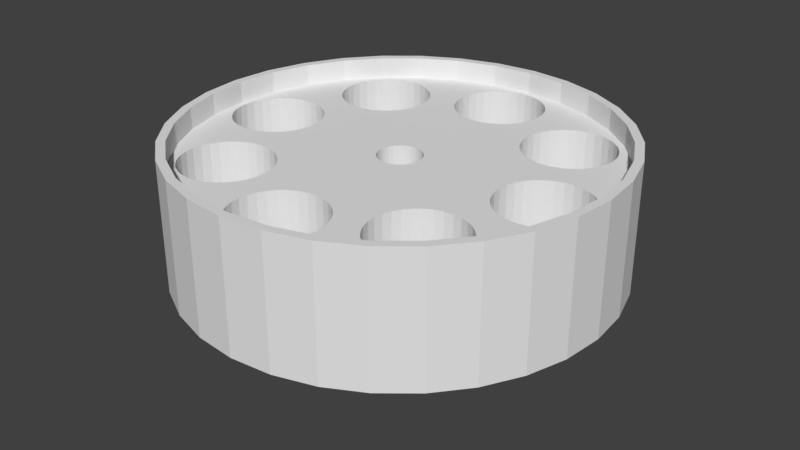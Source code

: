 # Source: flywheel.blend  (saved by Blender 2.79.0; exported with 4.5.12 LTS)
import bpy
from mathutils import Matrix  # noqa: F401  (used for matrix-valued properties, if any)

bpy.ops.wm.read_factory_settings(use_empty=True)
scene = bpy.context.scene
scene.name = 'Scene'

# ---- collections
col_collection_1 = bpy.data.collections.new('Collection 1'); scene.collection.children.link(col_collection_1)

# ---- world
world_world = bpy.data.worlds.new('World'); scene.world = world_world
world_world.color = (0.05088, 0.05088, 0.05088)
world_world.use_sun_shadow = False
world_world.sun_shadow_jitter_overblur = 0.0
world_world.cycles.sampling_method = 'MANUAL'

# ---- meshes
me_cylinder_004 = bpy.data.meshes.new('Cylinder.004')
me_cylinder_004.from_pydata([(0.0, 24.0, 4.667), (4.682, 23.54, 4.667), (9.184, 22.17, 4.667), (13.33, 19.96, 4.667), (16.97, 16.97, 4.667), (19.96, 13.33, 4.667), (22.17, 9.184, 4.667), (23.54, 4.682, 4.667), (24.0, 1.812e-06, 4.667), (23.54, -4.682, 4.667), (22.17, -9.184, 4.667), (19.96, -13.33, 4.667), (16.97, -16.97, 4.667), (13.33, -19.96, 4.667), (9.184, -22.17, 4.667), (4.682, -23.54, 4.667), (-7.82e-06, -24.0, 4.667), (-4.682, -23.54, 4.667), (-9.184, -22.17, 4.667), (-13.33, -19.96, 4.667), (-16.97, -16.97, 4.667), (-19.96, -13.33, 4.667), (-22.17, -9.184, 4.667), (-23.54, -4.682, 4.667), (-24.0, 2.317e-05, 4.667), (-23.54, 4.682, 4.667), (-22.17, 9.184, 4.667), (-19.96, 13.33, 4.667), (-16.97, 16.97, 4.667), (-13.33, 19.96, 4.667), (-9.184, 22.17, 4.667), (-4.682, 23.54, 4.667), (-16.44, 9.016, -4.667), (-17.09, 9.811, -4.667), (-17.58, 10.72, -4.667), (-17.88, 11.7, -4.667), (-17.98, 12.73, -4.667), (-17.88, 13.75, -4.667), (-17.58, 14.74, -4.667), (-17.09, 15.64, -4.667), (-16.44, 16.44, -4.667), (-15.64, 17.09, -4.667), (-14.74, 17.58, -4.667), (-13.75, 17.88, -4.667), (-12.73, 17.98, -4.667), (-11.7, 17.88, -4.667), (-10.72, 17.58, -4.667), (-9.811, 17.09, -4.667), (-9.016, 16.44, -4.667), (-8.363, 15.64, -4.667), (-7.878, 14.74, -4.667), (-7.579, 13.75, -4.667), (-7.478, 12.73, -4.667), (-7.579, 11.7, -4.667), (-7.878, 10.72, -4.667), (-8.363, 9.811, -4.667), (-9.016, 9.016, -4.667), (-9.811, 8.363, -4.667), (-10.72, 7.878, -4.667), (-11.7, 7.579, -4.667), (-12.73, 7.478, -4.667), (-13.75, 7.579, -4.667), (-14.74, 7.878, -4.667), (-15.64, 8.363, -4.667), (9.016, -16.44, -4.667), (9.811, -17.09, -4.667), (10.72, -17.58, -4.667), (11.7, -17.88, -4.667), (12.73, -17.98, -4.667), (13.75, -17.88, -4.667), (14.74, -17.58, -4.667), (15.64, -17.09, -4.667), (16.44, -16.44, -4.667), (17.09, -15.64, -4.667), (17.58, -14.74, -4.667), (17.88, -13.75, -4.667), (17.98, -12.73, -4.667), (17.88, -11.7, -4.667), (17.58, -10.72, -4.667), (17.09, -9.811, -4.667), (16.44, -9.016, -4.667), (15.64, -8.363, -4.667), (14.74, -7.878, -4.667), (13.75, -7.579, -4.667), (12.73, -7.478, -4.667), (11.7, -7.579, -4.667), (10.72, -7.878, -4.667), (9.811, -8.363, -4.667), (9.016, -9.016, -4.667), (8.363, -9.811, -4.667), (7.878, -10.72, -4.667), (7.579, -11.7, -4.667), (7.478, -12.73, -4.667), (7.579, -13.75, -4.667), (7.878, -14.74, -4.667), (8.363, -15.64, -4.667), (-5.25, 18.0, -4.667), (-5.149, 19.02, -4.667), (-4.85, 20.01, -4.667), (-4.365, 20.92, -4.667), (-3.712, 21.71, -4.667), (-2.917, 22.37, -4.667), (-2.009, 22.85, -4.667), (-1.024, 23.15, -4.667), (-9.537e-07, 23.25, -4.667), (1.024, 23.15, -4.667), (2.009, 22.85, -4.667), (2.917, 22.37, -4.667), (3.712, 21.71, -4.667), (4.365, 20.92, -4.667), (4.85, 20.01, -4.667), (5.149, 19.02, -4.667), (5.25, 18.0, -4.667), (5.149, 16.98, -4.667), (4.85, 15.99, -4.667), (4.365, 15.08, -4.667), (3.712, 14.29, -4.667), (2.917, 13.63, -4.667), (2.009, 13.15, -4.667), (1.024, 12.85, -4.667), (-4.768e-06, 12.75, -4.667), (-1.024, 12.85, -4.667), (-2.009, 13.15, -4.667), (-2.917, 13.63, -4.667), (-3.712, 14.29, -4.667), (-4.365, 15.08, -4.667), (-4.85, 15.99, -4.667), (-5.149, 16.98, -4.667), (-5.25, -18.0, -4.667), (-5.149, -19.02, -4.667), (-4.85, -20.01, -4.667), (-4.365, -20.92, -4.667), (-3.712, -21.71, -4.667), (-2.917, -22.37, -4.667), (-2.009, -22.85, -4.667), (-1.024, -23.15, -4.667), (4.768e-06, -23.25, -4.667), (1.024, -23.15, -4.667), (2.009, -22.85, -4.667), (2.917, -22.37, -4.667), (3.712, -21.71, -4.667), (4.365, -20.92, -4.667), (4.85, -20.01, -4.667), (5.149, -19.02, -4.667), (5.25, -18.0, -4.667), (5.149, -16.98, -4.667), (4.85, -15.99, -4.667), (4.365, -15.08, -4.667), (3.712, -14.29, -4.667), (2.917, -13.63, -4.667), (2.009, -13.15, -4.667), (1.024, -12.85, -4.667), (-2.861e-06, -12.75, -4.667), (-1.024, -12.85, -4.667), (-2.009, -13.15, -4.667), (-2.917, -13.63, -4.667), (-3.712, -14.29, -4.667), (-4.365, -15.08, -4.667), (-4.85, -15.99, -4.667), (-5.149, -16.98, -4.667), (9.016, 16.44, -4.667), (9.811, 17.09, -4.667), (10.72, 17.58, -4.667), (11.7, 17.88, -4.667), (12.73, 17.98, -4.667), (13.75, 17.88, -4.667), (14.74, 17.58, -4.667), (15.64, 17.09, -4.667), (16.44, 16.44, -4.667), (17.09, 15.64, -4.667), (17.58, 14.74, -4.667), (17.88, 13.75, -4.667), (17.98, 12.73, -4.667), (17.88, 11.7, -4.667), (17.58, 10.72, -4.667), (17.09, 9.811, -4.667), (16.44, 9.016, -4.667), (15.64, 8.363, -4.667), (14.74, 7.878, -4.667), (13.75, 7.579, -4.667), (12.73, 7.478, -4.667), (11.7, 7.579, -4.667), (10.72, 7.878, -4.667), (9.811, 8.363, -4.667), (9.016, 9.016, -4.667), (8.363, 9.811, -4.667), (7.878, 10.72, -4.667), (7.579, 11.7, -4.667), (7.478, 12.73, -4.667), (7.579, 13.75, -4.667), (7.878, 14.74, -4.667), (8.363, 15.64, -4.667), (-16.44, -9.016, -4.667), (-17.09, -9.811, -4.667), (-17.58, -10.72, -4.667), (-17.88, -11.7, -4.667), (-17.98, -12.73, -4.667), (-17.88, -13.75, -4.667), (-17.58, -14.74, -4.667), (-17.09, -15.64, -4.667), (-16.44, -16.44, -4.667), (-15.64, -17.09, -4.667), (-14.74, -17.58, -4.667), (-13.75, -17.88, -4.667), (-12.73, -17.98, -4.667), (-11.7, -17.88, -4.667), (-10.72, -17.58, -4.667), (-9.811, -17.09, -4.667), (-9.016, -16.44, -4.667), (-8.363, -15.64, -4.667), (-7.878, -14.74, -4.667), (-7.579, -13.75, -4.667), (-7.478, -12.73, -4.667), (-7.579, -11.7, -4.667), (-7.878, -10.72, -4.667), (-8.363, -9.811, -4.667), (-9.016, -9.016, -4.667), (-9.811, -8.363, -4.667), (-10.72, -7.878, -4.667), (-11.7, -7.579, -4.667), (-12.73, -7.478, -4.667), (-13.75, -7.579, -4.667), (-14.74, -7.878, -4.667), (-15.64, -8.363, -4.667), (18.0, 5.25, -4.667), (19.02, 5.149, -4.667), (20.01, 4.85, -4.667), (20.92, 4.365, -4.667), (21.71, 3.712, -4.667), (22.37, 2.917, -4.667), (22.85, 2.009, -4.667), (23.15, 1.024, -4.667), (23.25, -9.537e-07, -4.667), (23.15, -1.024, -4.667), (22.85, -2.009, -4.667), (22.37, -2.917, -4.667), (21.71, -3.712, -4.667), (20.92, -4.365, -4.667), (20.01, -4.85, -4.667), (19.02, -5.149, -4.667), (18.0, -5.25, -4.667), (16.98, -5.149, -4.667), (15.99, -4.85, -4.667), (15.08, -4.365, -4.667), (14.29, -3.712, -4.667), (13.63, -2.917, -4.667), (13.15, -2.009, -4.667), (12.85, -1.024, -4.667), (12.75, 3.815e-06, -4.667), (12.85, 1.024, -4.667), (13.15, 2.009, -4.667), (13.63, 2.917, -4.667), (14.29, 3.712, -4.667), (15.08, 4.365, -4.667), (15.99, 4.85, -4.667), (16.98, 5.149, -4.667), (-18.0, 5.25, -4.667), (-19.02, 5.149, -4.667), (-20.01, 4.85, -4.667), (-20.92, 4.365, -4.667), (-21.71, 3.712, -4.667), (-22.37, 2.917, -4.667), (-22.85, 2.009, -4.667), (-23.15, 1.024, -4.667), (-23.25, 2.861e-06, -4.667), (-23.15, -1.024, -4.667), (-22.85, -2.009, -4.667), (-22.37, -2.917, -4.667), (-21.71, -3.712, -4.667), (-20.92, -4.365, -4.667), (-20.01, -4.85, -4.667), (-19.02, -5.149, -4.667), (-18.0, -5.25, -4.667), (-16.98, -5.149, -4.667), (-15.99, -4.85, -4.667), (-15.08, -4.365, -4.667), (-14.29, -3.712, -4.667), (-13.63, -2.917, -4.667), (-13.15, -2.009, -4.667), (-12.85, -1.024, -4.667), (-12.75, 4.768e-06, -4.667), (-12.85, 1.024, -4.667), (-13.15, 2.009, -4.667), (-13.63, 2.917, -4.667), (-14.29, 3.712, -4.667), (-15.08, 4.365, -4.667), (-15.99, 4.85, -4.667), (-16.98, 5.149, -4.667), (4.25, -3.0, -6.996), (4.25, 3.0, -6.996), (7.25, -3.0, -6.996), (7.25, 3.0, -6.996), (-4.25, -3.0, -6.996), (-4.25, 3.0, -6.996), (-7.25, -3.0, -6.996), (-7.25, 3.0, -6.996), (0.0, 9.0, -13.07), (1.756, 8.827, -13.07), (3.444, 8.315, -13.07), (5.0, 7.483, -13.07), (6.364, 6.364, -13.07), (7.483, 5.0, -13.07), (8.315, 3.444, -13.07), (8.827, 1.756, -13.07), (9.0, 6.795e-07, -13.07), (8.827, -1.756, -13.07), (8.315, -3.444, -13.07), (7.483, -5.0, -13.07), (6.364, -6.364, -13.07), (5.0, -7.483, -13.07), (3.444, -8.315, -13.07), (1.756, -8.827, -13.07), (-2.933e-06, -9.0, -13.07), (-1.756, -8.827, -13.07), (-3.444, -8.315, -13.07), (-5.0, -7.483, -13.07), (-6.364, -6.364, -13.07), (-7.483, -5.0, -13.07), (-8.315, -3.444, -13.07), (-8.827, -1.756, -13.07), (-9.0, 8.69e-06, -13.07), (-8.827, 1.756, -13.07), (-8.315, 3.444, -13.07), (-7.483, 5.0, -13.07), (-6.364, 6.364, -13.07), (-5.0, 7.483, -13.07), (-3.444, 8.315, -13.07), (-1.756, 8.827, -13.07), (-4.25, 3.0, -13.07), (-7.25, 3.0, -13.07), (-7.25, -3.0, -13.07), (-4.25, 4.104e-06, -13.07), (-4.25, -3.0, -13.07), (-7.25, 7.001e-06, -13.07), (7.25, 5.474e-07, -13.07), (7.25, 3.0, -13.07), (4.25, 3.0, -13.07), (4.25, 3.209e-07, -13.07), (4.25, -3.0, -13.07), (7.25, -3.0, -13.07), (7.25, -0.8334, -11.57), (4.25, -0.8334, -11.57), (-4.25, -0.8334, -11.57), (-7.25, -0.8334, -11.57), (8.918, -0.8334, -11.57), (-8.918, -0.8334, -11.57), (7.25, 1.5, -10.41), (4.25, 1.5, -10.41), (-4.25, 1.5, -10.41), (-7.25, 1.5, -10.41), (8.852, 1.5, -10.41), (-8.852, 1.5, -10.41), (7.25, 1.471, -10.13), (4.25, 1.471, -10.13), (-4.25, 1.471, -10.13), (-7.25, 1.471, -10.13), (8.855, 1.471, -10.13), (-8.855, 1.471, -10.13), (7.25, 1.386, -9.871), (4.25, 1.386, -9.871), (-4.25, 1.386, -9.871), (-7.25, 1.386, -9.871), (8.864, 1.386, -9.871), (-8.864, 1.386, -9.871), (7.25, -0.574, -9.113), (4.25, -0.574, -9.113), (-4.25, -0.574, -9.113), (-7.25, -0.574, -9.113), (8.943, -0.574, -9.113), (-8.943, -0.574, -9.113), (7.25, -0.8334, -9.243), (4.25, -0.8334, -9.243), (-4.25, -0.8334, -9.243), (-7.25, -0.8334, -9.243), (8.918, -0.8334, -9.243), (-8.918, -0.8334, -9.243), (7.25, -0.2926, -9.034), (4.25, -0.2926, -9.034), (-4.25, -0.2926, -9.034), (-7.25, -0.2926, -9.034), (8.971, -0.2926, -9.034), (-8.971, -0.2926, -9.034), (7.25, -1.061, -9.417), (4.25, -1.061, -9.417), (-4.25, -1.061, -9.417), (-7.25, -1.061, -9.417), (8.896, -1.061, -9.417), (-8.896, -1.061, -9.417), (7.25, -1.471, -10.13), (4.25, -1.471, -10.13), (-4.25, -1.471, -10.13), (-7.25, -1.471, -10.13), (8.855, -1.471, -10.13), (-8.855, -1.471, -10.13), (7.25, -1.5, -10.41), (4.25, -1.5, -10.41), (-4.25, -1.5, -10.41), (-7.25, -1.5, -10.41), (8.852, -1.5, -10.41), (-8.852, -1.5, -10.41), (7.25, -1.386, -9.871), (4.25, -1.386, -9.871), (-4.25, -1.386, -9.871), (-7.25, -1.386, -9.871), (8.864, -1.386, -9.871), (-8.864, -1.386, -9.871), (7.25, 0.2926, -11.78), (4.25, 0.2926, -11.78), (-4.25, 0.2926, -11.78), (-7.25, 0.2926, -11.78), (8.971, 0.2926, -11.78), (-8.971, 0.2926, -11.78), (7.25, 1.247, -11.18), (4.25, 1.247, -11.18), (-4.25, 1.247, -11.18), (-7.25, 1.247, -11.18), (8.877, 1.247, -11.18), (-8.877, 1.247, -11.18), (7.25, 1.132e-07, -11.81), (4.25, 1.132e-07, -11.81), (-4.25, 1.132e-07, -11.81), (-7.25, 1.132e-07, -11.81), (9.0, 1.132e-07, -11.81), (-9.0, 1.132e-07, -11.81), (7.25, 0.574, -11.7), (4.25, 0.574, -11.7), (-4.25, 0.574, -11.7), (-7.25, 0.574, -11.7), (8.943, 0.574, -11.7), (-8.943, 0.574, -11.7), (7.25, -1.471, -10.68), (4.25, -1.471, -10.68), (-4.25, -1.471, -10.68), (-7.25, -1.471, -10.68), (8.855, -1.471, -10.68), (-8.855, -1.471, -10.68), (7.25, 1.061, -9.417), (4.25, 1.061, -9.417), (-4.25, 1.061, -9.417), (-7.25, 1.061, -9.417), (8.896, 1.061, -9.417), (-8.896, 1.061, -9.417), (7.25, 1.247, -9.629), (4.25, 1.247, -9.629), (-4.25, 1.247, -9.629), (-7.25, 1.247, -9.629), (8.877, 1.247, -9.629), (-8.877, 1.247, -9.629), (7.25, 0.8334, -9.243), (4.25, 0.8334, -9.243), (-4.25, 0.8334, -9.243), (-7.25, 0.8334, -9.243), (8.918, 0.8334, -9.243), (-8.918, 0.8334, -9.243), (7.25, -0.2926, -11.78), (4.25, -0.2926, -11.78), (-4.25, -0.2926, -11.78), (-7.25, -0.2926, -11.78), (8.971, -0.2926, -11.78), (-8.971, -0.2926, -11.78), (8.877, -1.247, -11.18), (-4.25, -1.247, -11.18), (-8.877, -1.247, -11.18), (-7.25, -1.247, -11.18), (7.25, -1.247, -11.18), (4.25, -1.247, -11.18), (7.25, -1.061, -11.4), (4.25, -1.061, -11.4), (-4.25, -1.061, -11.4), (-7.25, -1.061, -11.4), (8.896, -1.061, -11.4), (-8.896, -1.061, -11.4), (7.25, -0.574, -11.7), (4.25, -0.574, -11.7), (-4.25, -0.574, -11.7), (-7.25, -0.574, -11.7), (8.943, -0.574, -11.7), (-8.943, -0.574, -11.7), (7.25, 1.448e-06, -9.007), (4.25, 1.448e-06, -9.007), (-4.25, 1.448e-06, -9.007), (-7.25, 1.448e-06, -9.007), (9.0, 1.448e-06, -9.007), (-9.0, 1.448e-06, -9.007), (7.25, -1.247, -9.629), (4.25, -1.247, -9.629), (-4.25, -1.247, -9.629), (-7.25, -1.247, -9.629), (8.877, -1.247, -9.629), (-8.877, -1.247, -9.629), (7.25, 0.2926, -9.034), (4.25, 0.2926, -9.034), (-4.25, 0.2926, -9.034), (-7.25, 0.2926, -9.034), (8.971, 0.2926, -9.034), (-8.971, 0.2926, -9.034), (7.25, 1.061, -11.4), (4.25, 1.061, -11.4), (-4.25, 1.061, -11.4), (-7.25, 1.061, -11.4), (8.896, 1.061, -11.4), (-8.896, 1.061, -11.4), (7.25, -1.386, -10.94), (4.25, -1.386, -10.94), (-4.25, -1.386, -10.94), (-7.25, -1.386, -10.94), (8.864, -1.386, -10.94), (-8.864, -1.386, -10.94), (7.25, 0.8334, -11.57), (4.25, 0.8334, -11.57), (-4.25, 0.8334, -11.57), (-7.25, 0.8334, -11.57), (8.918, 0.8334, -11.57), (-8.918, 0.8334, -11.57), (7.25, 0.574, -9.113), (4.25, 0.574, -9.113), (-4.25, 0.574, -9.113), (-7.25, 0.574, -9.113), (8.943, 0.574, -9.113), (-8.943, 0.574, -9.113), (7.25, 1.386, -10.94), (4.25, 1.386, -10.94), (-4.25, 1.386, -10.94), (-7.25, 1.386, -10.94), (8.864, 1.386, -10.94), (-8.864, 1.386, -10.94), (7.25, 1.471, -10.68), (4.25, 1.471, -10.68), (-4.25, 1.471, -10.68), (-7.25, 1.471, -10.68), (8.855, 1.471, -10.68), (-8.855, 1.471, -10.68), (0.0, 25.0, -7.0), (0.0, 25.0, 7.0), (4.877, 24.52, -7.0), (4.877, 24.52, 7.0), (9.567, 23.1, -7.0), (9.567, 23.1, 7.0), (13.89, 20.79, -7.0), (13.89, 20.79, 7.0), (17.68, 17.68, -7.0), (17.68, 17.68, 7.0), (20.79, 13.89, -7.0), (20.79, 13.89, 7.0), (23.1, 9.567, -7.0), (23.1, 9.567, 7.0), (24.52, 4.877, -7.0), (24.52, 4.877, 7.0), (25.0, 1.887e-06, -7.0), (25.0, 1.887e-06, 7.0), (24.52, -4.877, -7.0), (24.52, -4.877, 7.0), (23.1, -9.567, -7.0), (23.1, -9.567, 7.0), (20.79, -13.89, -7.0), (20.79, -13.89, 7.0), (17.68, -17.68, -7.0), (17.68, -17.68, 7.0), (13.89, -20.79, -7.0), (13.89, -20.79, 7.0), (9.567, -23.1, -7.0), (9.567, -23.1, 7.0), (4.877, -24.52, -7.0), (4.877, -24.52, 7.0), (-8.146e-06, -25.0, -7.0), (-8.146e-06, -25.0, 7.0), (-4.877, -24.52, -7.0), (-4.877, -24.52, 7.0), (-9.567, -23.1, -7.0), (-9.567, -23.1, 7.0), (-13.89, -20.79, -7.0), (-13.89, -20.79, 7.0), (-17.68, -17.68, -7.0), (-17.68, -17.68, 7.0), (-20.79, -13.89, -7.0), (-20.79, -13.89, 7.0), (-23.1, -9.567, -7.0), (-23.1, -9.567, 7.0), (-24.52, -4.877, -7.0), (-24.52, -4.877, 7.0), (-25.0, 2.414e-05, -7.0), (-25.0, 2.414e-05, 7.0), (-24.52, 4.877, -7.0), (-24.52, 4.877, 7.0), (-23.1, 9.567, -7.0), (-23.1, 9.567, 7.0), (-20.79, 13.89, -7.0), (-20.79, 13.89, 7.0), (-17.68, 17.68, -7.0), (-17.68, 17.68, 7.0), (-13.89, 20.79, -7.0), (-13.89, 20.79, 7.0), (-9.567, 23.1, -7.0), (-9.567, 23.1, 7.0), (-4.877, 24.52, -7.0), (-4.877, 24.52, 7.0), (8.995, -0.05462, -7.0), (9.0, 8.246e-07, -7.0), (8.827, -1.756, -7.0), (8.315, -3.444, -7.0), (7.483, -5.0, -7.0), (3.444, -8.315, -7.0), (5.0, -7.483, -7.0), (6.364, -6.364, -7.0), (1.756, -8.827, -7.0), (-2.933e-06, -9.0, -7.0), (-1.756, -8.827, -7.0), (-3.444, -8.315, -7.0), (-6.364, -6.364, -7.0), (-5.0, -7.483, -7.0), (-7.483, -5.0, -7.0), (-8.315, -3.444, -7.0), (-8.827, -1.756, -7.0), (-9.0, 7.324e-06, -7.0), (-8.995, -0.05461, -7.0), (8.827, 1.756, -7.0), (-8.827, 1.756, -7.0), (8.315, 3.444, -7.0), (-8.315, 3.444, -7.0), (7.483, 5.0, -7.0), (6.364, 6.364, -7.0), (3.444, 8.315, -7.0), (5.0, 7.483, -7.0), (1.756, 8.827, -7.0), (0.0, 9.0, -7.0), (-1.756, 8.827, -7.0), (-3.444, 8.315, -7.0), (-5.0, 7.483, -7.0), (-6.364, 6.364, -7.0), (-7.483, 5.0, -7.0), (2.109, -1.386, -9.871), (2.109, -1.386, -10.94), (2.099, -1.403, -10.89), (2.099, -1.403, -9.923), (2.099, -1.403, -13.07), (0.0, 2.525, -13.07), (-0.4926, 2.476, -13.07), (-0.9663, 2.333, -13.07), (2.043, -1.471, -10.68), (2.043, -1.471, -10.13), (2.02, -1.5, -10.41), (-2.333, -0.9663, -13.07), (-2.373, -0.8334, -9.243), (-2.373, -0.8334, -11.57), (-2.333, -0.9663, -9.344), (-2.333, -0.9663, -11.47), (-2.282, -1.061, -9.417), (-2.282, -1.061, -11.4), (-2.099, -1.403, -13.07), (-2.183, -1.247, -9.629), (-2.109, -1.386, -9.871), (-2.109, -1.386, -10.94), (-2.099, -1.403, -10.89), (-2.099, -1.403, -9.923), (-2.183, -1.247, -11.18), (-2.043, -1.471, -10.68), (-2.043, -1.471, -10.13), (-2.02, -1.5, -10.41), (-2.476, -0.4926, -13.07), (-2.476, -0.4926, -9.09), (-2.452, -0.574, -9.113), (-2.476, -0.4926, -11.72), (-2.452, -0.574, -11.7), (-1.785, -1.785, -13.07), (-2.496, -0.2926, -9.034), (-2.496, -0.2926, -11.78), (-0.4926, -2.476, -13.07), (-8.227e-07, -2.525, -13.07), (-0.9663, -2.333, -13.07), (2.496, 0.2926, -11.78), (2.476, 0.4926, -11.72), (2.496, 0.2926, -9.034), (2.476, 0.4926, -9.09), (2.476, 0.4926, -13.07), (2.452, 0.574, -11.7), (2.452, 0.574, -9.113), (1.403, 2.099, -13.07), (2.525, 1.906e-07, -13.07), (2.525, 1.906e-07, -9.007), (2.525, 1.906e-07, -11.81), (2.333, 0.9663, -13.07), (2.282, 1.061, -11.4), (2.282, 1.061, -9.417), (2.333, 0.9663, -9.344), (2.333, 0.9663, -11.47), (0.4926, -2.476, -13.07), (2.373, 0.8334, -9.243), (2.373, 0.8334, -11.57), (-1.785, 1.785, -13.07), (-1.403, 2.099, -13.07), (-2.099, 1.403, -13.07), (-2.02, 1.5, -10.41), (-2.099, 1.403, -9.923), (-2.043, 1.471, -10.13), (-2.099, 1.403, -10.89), (-2.043, 1.471, -10.68), (2.476, -0.4926, -9.09), (2.452, -0.574, -9.113), (2.373, -0.8334, -11.57), (2.452, -0.574, -11.7), (2.476, -0.4926, -11.72), (2.476, -0.4926, -13.07), (1.403, -2.099, -13.07), (1.785, -1.785, -13.07), (2.373, -0.8334, -9.243), (2.333, -0.9663, -9.344), (2.333, -0.9663, -11.47), (2.333, -0.9663, -13.07), (2.282, -1.061, -9.417), (2.183, -1.247, -9.629), (2.282, -1.061, -11.4), (2.183, -1.247, -11.18), (2.496, -0.2926, -9.034), (2.496, -0.2926, -11.78), (-2.525, 2.438e-06, -13.07), (-2.525, 2.438e-06, -9.007), (-2.525, 2.438e-06, -11.81), (-1.403, -2.099, -13.07), (-2.476, 0.4926, -13.07), (-2.476, 0.4926, -9.09), (-2.476, 0.4926, -11.72), (-2.496, 0.2926, -9.034), (-2.496, 0.2926, -11.78), (1.785, 1.785, -13.07), (0.9663, -2.333, -13.07), (2.099, 1.403, -13.07), (2.043, 1.471, -10.68), (2.099, 1.403, -10.89), (2.02, 1.5, -10.41), (2.043, 1.471, -10.13), (2.099, 1.403, -9.923), (2.109, 1.386, -9.871), (2.109, 1.386, -10.94), (2.183, 1.247, -9.629), (2.183, 1.247, -11.18), (-2.333, 0.9663, -13.07), (-2.183, 1.247, -11.18), (-2.183, 1.247, -9.629), (-2.282, 1.061, -9.417), (-2.282, 1.061, -11.4), (-2.333, 0.9663, -9.344), (-2.333, 0.9663, -11.47), (-2.109, 1.386, -10.94), (-2.109, 1.386, -9.871), (0.9663, 2.333, -13.07), (-2.373, 0.8334, -9.243), (0.4926, 2.476, -13.07), (-2.452, 0.574, -9.113), (-2.373, 0.8334, -11.57), (-2.452, 0.574, -11.7), (24.0, 1.812e-06, 7.0), (23.54, 4.682, 7.0), (23.54, -4.682, 7.0), (22.17, -9.184, 7.0), (23.25, -9.537e-07, 4.667), (23.15, -1.024, 4.667), (22.85, 2.009, 4.667), (22.37, 2.917, 4.667), (21.71, -3.712, 4.667), (20.92, -4.365, 4.667), (20.01, -4.85, 4.667), (19.02, -5.149, 4.667), (17.88, -13.75, 4.667), (17.98, -12.73, 4.667), (16.98, -5.149, 4.667), (18.0, -5.25, 4.667), (17.88, -11.7, 4.667), (17.58, -10.72, 4.667), (17.58, -14.74, 4.667), (15.64, -8.363, 4.667), (16.44, -9.016, 4.667), (17.09, -9.811, 4.667), (12.73, -17.98, 4.667), (11.7, -17.88, 4.667), (9.811, -17.09, 4.667), (10.72, -17.58, 4.667), (23.15, 1.024, 4.667), (22.85, -2.009, 4.667), (22.37, -2.917, 4.667), (19.96, -13.33, 7.0), (19.83, -13.49, 7.0), (16.97, -16.97, 7.0), (17.09, -15.64, 4.667), (15.64, -17.09, 4.667), (16.44, -16.44, 4.667), (13.75, -17.88, 4.667), (14.74, -17.58, 4.667), (13.33, -19.96, 7.0), (12.57, -20.36, 7.0), (9.184, -22.17, 7.0), (4.682, -23.54, 7.0), (2.917, -22.37, 4.667), (2.009, -22.85, 4.667), (-3.712, -21.71, 4.667), (-4.365, -20.92, 4.667), (-4.85, -20.01, 4.667), (-8.363, -15.64, 4.667), (-9.016, -16.44, 4.667), (-5.149, -19.02, 4.667), (-5.25, -18.0, 4.667), (-5.149, -16.98, 4.667), (-9.811, -17.09, 4.667), (-14.74, -17.58, 4.667), (-10.72, -17.58, 4.667), (-13.75, -17.88, 4.667), (-11.7, -17.88, 4.667), (-12.73, -17.98, 4.667), (-17.09, -9.811, 4.667), (-17.88, -11.7, 4.667), (-17.58, -10.72, 4.667), (-17.98, -12.73, 4.667), (4.768e-06, -23.25, 4.667), (-1.024, -23.15, 4.667), (1.024, -23.15, 4.667), (-2.009, -22.85, 4.667), (-2.917, -22.37, 4.667), (-7.82e-06, -24.0, 7.0), (-4.682, -23.54, 7.0), (-9.184, -22.17, 7.0), (-12.57, -20.36, 7.0), (-13.33, -19.96, 7.0), (-15.64, -17.09, 4.667), (-16.44, -16.44, 4.667), (-17.88, -13.75, 4.667), (-17.58, -14.74, 4.667), (-17.09, -15.64, 4.667), (-19.96, -13.33, 7.0), (-22.17, -9.184, 7.0), (-19.83, -13.49, 7.0), (-16.97, -16.97, 7.0), (-23.54, 4.682, 7.0), (-24.0, 2.317e-05, 7.0), (-23.54, -4.682, 7.0), (22.17, 9.184, 7.0), (19.96, 13.33, 7.0), (-22.17, 9.184, 7.0), (16.97, 16.97, 7.0), (19.83, 13.49, 7.0), (-16.97, 16.97, 7.0), (-23.25, 2.861e-06, 4.667), (-22.37, 2.917, 4.667), (-22.85, 2.009, 4.667), (-23.15, 1.024, 4.667), (-23.15, -1.024, 4.667), (-19.96, 13.33, 7.0), (16.44, 16.44, 4.667), (15.64, 17.09, 4.667), (17.09, 15.64, 4.667), (17.58, 14.74, 4.667), (17.88, 13.75, 4.667), (13.33, 19.96, 7.0), (-13.33, 19.96, 7.0), (-19.83, 13.49, 7.0), (-9.184, 22.17, 7.0), (12.57, 20.36, 7.0), (9.184, 22.17, 7.0), (-3.712, 21.71, 4.667), (7.878, 14.74, 4.667), (4.85, 15.99, 4.667), (7.579, 13.75, 4.667), (4.365, 15.08, 4.667), (3.712, 14.29, 4.667), (16.44, 9.016, 4.667), (15.64, 8.363, 4.667), (13.75, 7.579, 4.667), (14.74, 7.878, 4.667), (11.7, 7.579, 4.667), (9.016, 9.016, 4.667), (9.811, 8.363, 4.667), (10.72, 7.878, 4.667), (8.363, 9.811, 4.667), (7.878, 10.72, 4.667), (7.579, 11.7, 4.667), (7.478, 12.73, 4.667), (2.917, 13.63, 4.667), (1.024, 12.85, 4.667), (2.009, 13.15, 4.667), (-4.768e-06, 12.75, 4.667), (-1.024, 12.85, 4.667), (-2.009, 13.15, 4.667), (21.71, 3.712, 4.667), (19.02, 5.149, 4.667), (20.92, 4.365, 4.667), (20.01, 4.85, 4.667), (18.0, 5.25, 4.667), (15.08, 4.365, 4.667), (16.98, 5.149, 4.667), (15.99, 4.85, 4.667), (14.29, 3.712, 4.667), (13.63, 2.917, 4.667), (13.15, 2.009, 4.667), (12.73, 7.478, 4.667), (12.75, 3.815e-06, 4.667), (12.85, 1.024, 4.667), (0.0, 2.525, 4.667), (0.4926, 2.476, 4.667), (0.9663, 2.333, 4.667), (-0.4926, 2.476, 4.667), (2.099, 1.403, 4.667), (1.785, 1.785, 4.667), (1.403, 2.099, 4.667), (2.333, 0.9663, 4.667), (2.476, 0.4926, 4.667), (2.525, 1.906e-07, 4.667), (13.15, -2.009, 4.667), (14.29, -3.712, 4.667), (13.63, -2.917, 4.667), (12.85, -1.024, 4.667), (0.9663, -2.333, 4.667), (2.099, -1.403, 4.667), (2.333, -0.9663, 4.667), (2.476, -0.4926, 4.667), (0.4926, -2.476, 4.667), (1.785, -1.785, 4.667), (1.403, -2.099, 4.667), (15.08, -4.365, 4.667), (15.99, -4.85, 4.667), (11.7, -7.579, 4.667), (13.75, -7.579, 4.667), (12.73, -7.478, 4.667), (14.74, -7.878, 4.667), (10.72, -7.878, 4.667), (9.811, -8.363, 4.667), (9.016, -9.016, 4.667), (8.363, -9.811, 4.667), (7.878, -10.72, 4.667), (7.579, -11.7, 4.667), (7.579, -13.75, 4.667), (7.478, -12.73, 4.667), (7.878, -14.74, 4.667), (8.363, -15.64, 4.667), (9.016, -16.44, 4.667), (4.365, -20.92, 4.667), (4.365, -15.08, 4.667), (5.149, -19.02, 4.667), (5.25, -18.0, 4.667), (4.85, -20.01, 4.667), (3.712, -14.29, 4.667), (4.85, -15.99, 4.667), (5.149, -16.98, 4.667), (2.917, -13.63, 4.667), (-9.811, 17.09, 4.667), (-10.72, 17.58, 4.667), (-11.7, 17.88, 4.667), (-12.73, 17.98, 4.667), (-17.58, 14.74, 4.667), (-15.64, 8.363, 4.667), (-16.44, 9.016, 4.667), (-17.09, 9.811, 4.667), (-17.88, 13.75, 4.667), (-17.58, 10.72, 4.667), (-17.88, 11.7, 4.667), (-17.98, 12.73, 4.667), (-16.98, 5.149, 4.667), (-20.92, 4.365, 4.667), (-21.71, 3.712, 4.667), (-19.02, 5.149, 4.667), (-20.01, 4.85, 4.667), (-18.0, 5.25, 4.667), (-22.37, -2.917, 4.667), (-22.85, -2.009, 4.667), (4.682, 23.54, 7.0), (-12.57, 20.36, 7.0), (-2.009, 22.85, 4.667), (-2.917, 22.37, 4.667), (12.73, 17.98, 4.667), (13.75, 17.88, 4.667), (5.149, 16.98, 4.667), (5.149, 19.02, 4.667), (5.25, 18.0, 4.667), (4.85, 20.01, 4.667), (4.365, 20.92, 4.667), (3.712, 21.71, 4.667), (14.74, 17.58, 4.667), (11.7, 17.88, 4.667), (10.72, 17.58, 4.667), (9.811, 17.09, 4.667), (9.016, 16.44, 4.667), (8.363, 15.64, 4.667), (17.98, 12.73, 4.667), (17.88, 11.7, 4.667), (17.58, 10.72, 4.667), (17.09, 9.811, 4.667), (2.009, 22.85, 4.667), (2.917, 22.37, 4.667), (-1.024, 23.15, 4.667), (-9.537e-07, 23.25, 4.667), (1.024, 23.15, 4.667), (-4.682, 23.54, 7.0), (-14.74, 17.58, 4.667), (-13.75, 17.88, 4.667), (-15.64, 17.09, 4.667), (-17.09, 15.64, 4.667), (-16.44, 16.44, 4.667), (0.0, 24.0, 7.0), (-4.85, 20.01, 4.667), (-5.149, 19.02, 4.667), (-4.365, 20.92, 4.667), (-5.149, 16.98, 4.667), (-5.25, 18.0, 4.667), (-9.016, 16.44, 4.667), (-4.365, 15.08, 4.667), (-3.712, 14.29, 4.667), (-4.85, 15.99, 4.667), (-7.878, 14.74, 4.667), (-8.363, 15.64, 4.667), (-2.917, 13.63, 4.667), (-7.478, 12.73, 4.667), (-7.579, 13.75, 4.667), (-7.579, 11.7, 4.667), (-7.878, 10.72, 4.667), (-8.363, 9.811, 4.667), (-9.016, 9.016, 4.667), (-10.72, 7.878, 4.667), (-9.811, 8.363, 4.667), (-14.74, 7.878, 4.667), (-13.75, 7.579, 4.667), (-2.333, 0.9663, 4.667), (-2.099, 1.403, 4.667), (-1.403, 2.099, 4.667), (-0.9663, 2.333, 4.667), (-2.476, 0.4926, 4.667), (-1.785, 1.785, 4.667), (-2.525, 2.438e-06, 4.667), (-11.7, 7.579, 4.667), (-12.73, 7.478, 4.667), (-12.75, 4.768e-06, 4.667), (-12.85, 1.024, 4.667), (-13.15, 2.009, 4.667), (-13.63, 2.917, 4.667), (-14.29, 3.712, 4.667), (-15.99, 4.85, 4.667), (-15.08, 4.365, 4.667), (-8.227e-07, -2.525, 4.667), (-0.9663, -2.333, 4.667), (-2.333, -0.9663, 4.667), (-1.403, -2.099, 4.667), (-1.785, -1.785, 4.667), (-2.099, -1.403, 4.667), (-0.4926, -2.476, 4.667), (-2.476, -0.4926, 4.667), (-14.29, -3.712, 4.667), (-13.63, -2.917, 4.667), (-12.85, -1.024, 4.667), (-21.71, -3.712, 4.667), (-13.15, -2.009, 4.667), (3.712, -21.71, 4.667), (2.009, -13.15, 4.667), (1.024, -12.85, 4.667), (-2.861e-06, -12.75, 4.667), (-3.712, -14.29, 4.667), (-4.365, -15.08, 4.667), (-2.917, -13.63, 4.667), (-2.009, -13.15, 4.667), (-1.024, -12.85, 4.667), (-9.016, -9.016, 4.667), (-8.363, -9.811, 4.667), (-7.579, -11.7, 4.667), (-7.878, -14.74, 4.667), (-7.478, -12.73, 4.667), (-7.579, -13.75, 4.667), (-7.878, -10.72, 4.667), (-4.85, -15.99, 4.667), (-15.99, -4.85, 4.667), (-15.08, -4.365, 4.667), (-12.73, -7.478, 4.667), (-13.75, -7.579, 4.667), (-11.7, -7.579, 4.667), (-14.74, -7.878, 4.667), (-10.72, -7.878, 4.667), (-15.64, -8.363, 4.667), (-16.44, -9.016, 4.667), (-9.811, -8.363, 4.667), (-16.98, -5.149, 4.667), (-18.0, -5.25, 4.667), (-19.02, -5.149, 4.667), (-20.01, -4.85, 4.667), (-20.92, -4.365, 4.667)], [], [(0, 1, 961, 994), (1, 2, 855, 961), (2, 3, 850, 854, 855), (3, 4, 836, 850), (4, 5, 834, 837, 836), (5, 6, 833, 834), (6, 7, 751, 833), (7, 8, 750, 751), (8, 9, 752, 750), (9, 10, 753, 752), (10, 11, 779, 753), (11, 12, 781, 780, 779), (12, 13, 787, 781), (13, 14, 789, 788, 787), (14, 15, 790, 789), (15, 16, 816, 790), (16, 17, 817, 816), (17, 18, 818, 817), (18, 19, 820, 819, 818), (19, 20, 829, 820), (20, 21, 826, 828, 829), (21, 22, 827, 826), (22, 23, 832, 827), (23, 24, 831, 832), (24, 25, 830, 831), (25, 26, 835, 830), (26, 27, 844, 835), (27, 28, 838, 852, 844), (28, 29, 851, 838), (29, 30, 853, 962, 851), (30, 31, 988, 853), (31, 0, 994, 988), (0, 31, 30, 29, 999, 996, 995, 997, 856, 964, 963, 985, 986, 987, 983, 984, 972, 971, 970, 968, 969, 3, 2, 1), (32, 33, 948, 947), (33, 34, 950, 948), (34, 35, 951, 950), (35, 36, 952, 951), (36, 37, 949, 952), (37, 38, 945, 949), (38, 39, 992, 945), (39, 40, 993, 992), (40, 41, 991, 993), (41, 42, 989, 991), (42, 43, 990, 989), (43, 44, 944, 990), (44, 45, 943, 944), (45, 46, 942, 943), (46, 47, 941, 942), (47, 48, 1000, 941), (48, 49, 1005, 1000), (49, 50, 1004, 1005), (50, 51, 1008, 1004), (51, 52, 1007, 1008), (52, 53, 1009, 1007), (53, 54, 1010, 1009), (54, 55, 1011, 1010), (55, 56, 1012, 1011), (56, 57, 1014, 1012), (57, 58, 1013, 1014), (58, 59, 1024, 1013), (59, 60, 1025, 1024), (60, 61, 1016, 1025), (61, 62, 1015, 1016), (62, 63, 946, 1015), (63, 32, 947, 946), (32, 63, 62, 61, 60, 59, 58, 57, 56, 55, 54, 53, 52, 51, 50, 49, 48, 47, 46, 45, 44, 43, 42, 41, 40, 39, 38, 37, 36, 35, 34, 33), (64, 931, 774, 65), (65, 774, 775, 66), (66, 775, 773, 67), (67, 773, 772, 68), (68, 772, 785, 69), (69, 785, 786, 70), (70, 786, 783, 71), (71, 783, 784, 72), (72, 784, 782, 73), (73, 782, 768, 74), (74, 768, 762, 75), (75, 762, 763, 76), (76, 763, 766, 77), (77, 766, 767, 78), (78, 767, 771, 79), (79, 771, 770, 80), (80, 770, 769, 81), (81, 769, 920, 82), (82, 920, 918, 83), (83, 918, 919, 84), (84, 919, 917, 85), (85, 917, 921, 86), (86, 921, 922, 87), (87, 922, 923, 88), (88, 923, 924, 89), (89, 924, 925, 90), (90, 925, 926, 91), (91, 926, 928, 92), (92, 928, 927, 93), (93, 927, 929, 94), (94, 929, 930, 95), (95, 930, 931, 64), (64, 65, 66, 67, 68, 69, 70, 71, 72, 73, 74, 75, 76, 77, 78, 79, 80, 81, 82, 83, 84, 85, 86, 87, 88, 89, 90, 91, 92, 93, 94, 95), (96, 97, 996, 999), (97, 98, 995, 996), (98, 99, 997, 995), (99, 100, 856, 997), (100, 101, 964, 856), (101, 102, 963, 964), (102, 103, 985, 963), (103, 104, 986, 985), (104, 105, 987, 986), (105, 106, 983, 987), (106, 107, 984, 983), (107, 108, 972, 984), (108, 109, 971, 972), (109, 110, 970, 971), (110, 111, 968, 970), (111, 112, 969, 968), (112, 113, 967, 969), (113, 114, 858, 967), (114, 115, 860, 858), (115, 116, 861, 860), (116, 117, 874, 861), (117, 118, 876, 874), (118, 119, 875, 876), (119, 120, 877, 875), (120, 121, 878, 877), (121, 122, 879, 878), (122, 123, 1006, 879), (123, 124, 1002, 1006), (124, 125, 1001, 1002), (125, 126, 1003, 1001), (126, 127, 998, 1003), (127, 96, 999, 998), (96, 127, 126, 125, 124, 123, 122, 121, 120, 119, 118, 117, 116, 115, 114, 113, 112, 111, 110, 109, 108, 107, 106, 105, 104, 103, 102, 101, 100, 99, 98, 97), (128, 799, 798, 129), (129, 798, 795, 130), (130, 795, 794, 131), (131, 794, 793, 132), (132, 793, 815, 133), (133, 815, 814, 134), (134, 814, 812, 135), (135, 812, 811, 136), (136, 811, 813, 137), (137, 813, 792, 138), (138, 792, 791, 139), (139, 791, 1046, 140), (140, 1046, 932, 141), (141, 932, 936, 142), (142, 936, 934, 143), (143, 934, 935, 144), (144, 935, 939, 145), (145, 939, 938, 146), (146, 938, 933, 147), (147, 933, 937, 148), (148, 937, 940, 149), (149, 940, 1047, 150), (150, 1047, 1048, 151), (151, 1048, 1049, 152), (152, 1049, 1054, 153), (153, 1054, 1053, 154), (154, 1053, 1052, 155), (155, 1052, 1050, 156), (156, 1050, 1051, 157), (157, 1051, 1062, 158), (158, 1062, 800, 159), (159, 800, 799, 128), (128, 129, 130, 131, 132, 133, 134, 135, 136, 137, 138, 139, 140, 141, 142, 143, 144, 145, 146, 147, 148, 149, 150, 151, 152, 153, 154, 155, 156, 157, 158, 159), (160, 161, 976, 977), (161, 162, 975, 976), (162, 163, 974, 975), (163, 164, 965, 974), (164, 165, 966, 965), (165, 166, 973, 966), (166, 167, 846, 973), (167, 168, 845, 846), (168, 169, 847, 845), (169, 170, 848, 847), (170, 171, 849, 848), (171, 172, 979, 849), (172, 173, 980, 979), (173, 174, 981, 980), (174, 175, 982, 981), (175, 176, 862, 982), (176, 177, 863, 862), (177, 178, 865, 863), (178, 179, 864, 865), (179, 180, 891, 864), (180, 181, 866, 891), (181, 182, 869, 866), (182, 183, 868, 869), (183, 184, 867, 868), (184, 185, 870, 867), (185, 186, 871, 870), (186, 187, 872, 871), (187, 188, 873, 872), (188, 189, 859, 873), (189, 190, 857, 859), (190, 191, 978, 857), (191, 160, 977, 978), (160, 191, 190, 189, 188, 187, 186, 185, 184, 183, 182, 181, 180, 179, 178, 177, 176, 175, 174, 173, 172, 171, 170, 169, 168, 167, 166, 165, 164, 163, 162, 161), (192, 1071, 807, 193), (193, 807, 809, 194), (194, 809, 808, 195), (195, 808, 810, 196), (196, 810, 823, 197), (197, 823, 824, 198), (198, 824, 825, 199), (199, 825, 822, 200), (200, 822, 821, 201), (201, 821, 802, 202), (202, 802, 804, 203), (203, 804, 806, 204), (204, 806, 805, 205), (205, 805, 803, 206), (206, 803, 801, 207), (207, 801, 797, 208), (208, 797, 796, 209), (209, 796, 1058, 210), (210, 1058, 1060, 211), (211, 1060, 1059, 212), (212, 1059, 1057, 213), (213, 1057, 1061, 214), (214, 1061, 1056, 215), (215, 1056, 1055, 216), (216, 1055, 1072, 217), (217, 1072, 1069, 218), (218, 1069, 1067, 219), (219, 1067, 1065, 220), (220, 1065, 1066, 221), (221, 1066, 1068, 222), (222, 1068, 1070, 223), (223, 1070, 1071, 192), (192, 193, 194, 195, 196, 197, 198, 199, 200, 201, 202, 203, 204, 205, 206, 207, 208, 209, 210, 211, 212, 213, 214, 215, 216, 217, 218, 219, 220, 221, 222, 223), (224, 225, 881, 884), (225, 226, 883, 881), (226, 227, 882, 883), (227, 228, 880, 882), (228, 229, 757, 880), (229, 230, 756, 757), (230, 231, 776, 756), (231, 232, 754, 776), (232, 233, 755, 754), (233, 234, 777, 755), (234, 235, 778, 777), (235, 236, 758, 778), (236, 237, 759, 758), (237, 238, 760, 759), (238, 239, 761, 760), (239, 240, 765, 761), (240, 241, 764, 765), (241, 242, 916, 764), (242, 243, 915, 916), (243, 244, 905, 915), (244, 245, 906, 905), (245, 246, 904, 906), (246, 247, 907, 904), (247, 248, 892, 907), (248, 249, 893, 892), (249, 250, 890, 893), (250, 251, 889, 890), (251, 252, 888, 889), (252, 253, 885, 888), (253, 254, 887, 885), (254, 255, 886, 887), (255, 224, 884, 886), (224, 255, 254, 253, 252, 251, 250, 249, 248, 247, 246, 245, 244, 243, 242, 241, 240, 239, 238, 237, 236, 235, 234, 233, 232, 231, 230, 229, 228, 227, 226, 225), (256, 958, 956, 257), (257, 956, 957, 258), (258, 957, 954, 259), (259, 954, 955, 260), (260, 955, 840, 261), (261, 840, 841, 262), (262, 841, 842, 263), (263, 842, 839, 264), (264, 839, 843, 265), (265, 843, 960, 266), (266, 960, 959, 267), (267, 959, 1044, 268), (268, 1044, 1077, 269), (269, 1077, 1076, 270), (270, 1076, 1075, 271), (271, 1075, 1074, 272), (272, 1074, 1073, 273), (273, 1073, 1063, 274), (274, 1063, 1064, 275), (275, 1064, 1041, 276), (276, 1041, 1042, 277), (277, 1042, 1045, 278), (278, 1045, 1043, 279), (279, 1043, 1026, 280), (280, 1026, 1027, 281), (281, 1027, 1028, 282), (282, 1028, 1029, 283), (283, 1029, 1030, 284), (284, 1030, 1032, 285), (285, 1032, 1031, 286), (286, 1031, 953, 287), (287, 953, 958, 256), (256, 257, 258, 259, 260, 261, 262, 263, 264, 265, 266, 267, 268, 269, 270, 271, 272, 273, 274, 275, 276, 277, 278, 279, 280, 281, 282, 283, 284, 285, 286, 287), (291, 290, 288, 289), (295, 293, 292, 294), (296, 624, 623, 297), (297, 623, 621, 298), (298, 621, 622, 299), (299, 622, 620, 300), (300, 620, 619, 301), (301, 619, 617, 302), (302, 617, 615, 303), (303, 615, 597, 482, 494, 518, 452, 440, 446, 362, 356, 350, 530, 524, 416, 500, 512, 428, 410, 422, 304), (304, 422, 458, 476, 344, 470, 460, 506, 434, 398, 392, 404, 488, 386, 374, 368, 380, 482, 597, 596, 598, 305), (305, 598, 599, 306), (306, 599, 600, 307), (307, 600, 603, 308), (308, 603, 602, 309), (309, 602, 601, 310), (310, 601, 604, 311), (311, 604, 605, 312), (312, 605, 606, 313), (313, 606, 607, 314), (314, 607, 609, 315), (315, 609, 608, 316), (316, 608, 610, 317), (317, 610, 611, 318), (318, 611, 612, 319), (319, 612, 614, 613, 483, 381, 369, 375, 387, 489, 405, 393, 399, 435, 507, 462, 471, 345, 477, 459, 423, 320), (320, 423, 411, 429, 513, 501, 417, 525, 531, 351, 357, 363, 447, 441, 453, 519, 495, 483, 613, 616, 321), (321, 616, 618, 322), (322, 618, 629, 323), (323, 629, 628, 324), (324, 628, 627, 325), (325, 627, 626, 326), (326, 626, 625, 327), (327, 625, 624, 296), (296, 297, 298, 299, 300, 301, 302, 303, 304, 334, 335, 336, 337, 677, 673, 680, 725, 723, 676, 744, 746, 635, 636, 637, 689, 688, 690, 735, 718, 714, 331, 328, 329, 333, 320, 321, 322, 323, 324, 325, 326, 327), (320, 333, 330, 332, 331, 714, 658, 641, 648, 663, 717, 668, 666, 667, 685, 724, 702, 703, 634, 707, 701, 677, 337, 338, 339, 334, 304, 305, 306, 307, 308, 309, 310, 311, 312, 313, 314, 315, 316, 317, 318, 319), (328, 293, 295, 329), (335, 291, 289, 336), (330, 294, 292, 332), (332, 292, 396, 432, 504, 461, 468, 342, 474, 456, 420, 408, 426, 510, 498, 414, 522, 528, 348, 293, 328, 331), (339, 290, 394, 430, 502, 464, 466, 340, 472, 454, 418, 406, 424, 508, 496, 412, 520, 526, 346, 291, 335, 334), (338, 288, 290, 339), (329, 295, 349, 529, 523, 415, 499, 511, 427, 409, 421, 457, 475, 343, 469, 463, 505, 433, 397, 294, 330, 333), (336, 289, 347, 527, 521, 413, 497, 509, 425, 407, 419, 455, 473, 341, 467, 465, 503, 431, 395, 288, 338, 337), (429, 427, 511, 513), (426, 749, 748, 510), (424, 428, 512, 508), (351, 349, 355, 357), (348, 691, 693, 354), (346, 350, 356, 352), (447, 445, 439, 441), (444, 737, 738, 438), (442, 446, 440, 436), (435, 433, 505, 507), (432, 655, 652, 651, 504), (430, 434, 506, 502), (423, 421, 409, 411), (420, 716, 722, 408), (418, 422, 410, 406), (441, 439, 451, 453), (438, 738, 740, 745, 450), (436, 440, 452, 448), (291, 346, 352, 358, 442, 436, 448, 514, 490, 478, 376, 364, 370, 382, 484, 400, 388, 394, 290), (381, 379, 367, 369), (378, 664, 659, 660, 366), (376, 380, 368, 364), (501, 499, 415, 417), (498, 739, 736, 414), (496, 500, 416, 412), (293, 348, 354, 360, 444, 438, 450, 516, 492, 480, 378, 366, 372, 384, 486, 402, 390, 396, 292), (363, 361, 445, 447), (360, 743, 737, 444), (358, 362, 446, 442), (477, 475, 457, 459), (474, 662, 661, 665, 456), (472, 476, 458, 454), (531, 529, 349, 351), (528, 695, 691, 348), (526, 530, 350, 346), (405, 403, 391, 393), (402, 650, 653, 656, 390), (400, 404, 392, 388), (393, 391, 397, 399), (390, 656, 657, 396), (388, 392, 398, 394), (399, 397, 433, 435), (396, 657, 655, 432), (394, 398, 434, 430), (375, 373, 385, 387), (372, 642, 644, 646, 384), (370, 374, 386, 382), (387, 385, 487, 489), (384, 646, 649, 486), (382, 386, 488, 484), (462, 463, 469, 471), (461, 654, 647, 468), (464, 460, 470, 466), (519, 517, 493, 495), (516, 747, 719, 721, 492), (514, 518, 494, 490), (525, 523, 529, 531), (522, 742, 694, 695, 528), (520, 524, 530, 526), (369, 367, 373, 375), (366, 660, 642, 372), (364, 368, 374, 370), (411, 409, 427, 429), (408, 722, 720, 749, 426), (406, 410, 428, 424), (513, 511, 499, 501), (510, 748, 741, 739, 498), (508, 512, 500, 496), (345, 343, 475, 477), (342, 643, 662, 474), (340, 344, 476, 472), (471, 469, 343, 345), (468, 647, 645, 643, 342), (466, 470, 344, 340), (495, 493, 481, 483), (492, 721, 715, 480), (490, 494, 482, 478), (507, 505, 463, 462), (504, 651, 654, 461), (502, 506, 460, 464), (459, 457, 421, 423), (456, 665, 716, 420), (454, 458, 422, 418), (453, 451, 517, 519), (450, 745, 747, 516), (448, 452, 518, 514), (357, 355, 361, 363), (354, 693, 692, 743, 360), (352, 356, 362, 358), (417, 415, 523, 525), (414, 736, 742, 522), (412, 416, 524, 520), (489, 487, 403, 405), (486, 649, 650, 402), (484, 488, 404, 400), (483, 481, 379, 381), (480, 715, 664, 378), (478, 482, 380, 376), (288, 395, 389, 401, 485, 383, 371, 365, 377, 479, 491, 515, 449, 437, 443, 359, 353, 347, 289), (294, 397, 391, 403, 487, 385, 373, 367, 379, 481, 493, 517, 451, 439, 445, 361, 355, 349, 295), (532, 533, 535, 534), (534, 535, 537, 536), (536, 537, 539, 538), (538, 539, 541, 540), (540, 541, 543, 542), (542, 543, 545, 544), (544, 545, 547, 546), (546, 547, 549, 548), (548, 549, 551, 550), (550, 551, 553, 552), (552, 553, 555, 554), (554, 555, 557, 556), (556, 557, 559, 558), (558, 559, 561, 560), (560, 561, 563, 562), (562, 563, 565, 564), (564, 565, 567, 566), (566, 567, 569, 568), (568, 569, 571, 570), (570, 571, 573, 572), (572, 573, 575, 574), (574, 575, 577, 576), (576, 577, 579, 578), (578, 579, 581, 580), (580, 581, 583, 582), (582, 583, 585, 584), (584, 585, 587, 586), (586, 587, 589, 588), (588, 589, 591, 590), (590, 591, 593, 592), (535, 533, 595, 593, 591, 962, 853, 988, 994, 961, 855, 854, 539, 537), (592, 593, 595, 594), (594, 595, 533, 532), (532, 534, 536, 538, 540, 542, 544, 546, 548, 597, 615, 617, 619, 620, 622, 621, 623, 624, 625, 626, 627, 628, 629, 618, 616, 613, 580, 582, 584, 586, 588, 590, 592, 594), (580, 613, 614, 612, 611, 610, 608, 609, 607, 606, 605, 604, 601, 602, 603, 600, 599, 598, 596, 597, 548, 550, 552, 554, 556, 558, 560, 562, 564, 566, 568, 570, 572, 574, 576, 578), (729, 728, 347, 353), (723, 899, 900, 676), (689, 1019, 1022, 688), (718, 720, 722, 716, 714), (719, 1021, 1023, 715, 721), (678, 671, 491, 479), (726, 727, 732, 521, 527), (735, 741, 748, 749, 720, 718), (740, 1017, 1021, 719, 747, 745), (685, 912, 908, 724), (731, 730, 729, 353, 359), (641, 645, 647, 654, 651, 652, 648), (644, 1035, 1038, 653, 650, 649, 646), (680, 684, 681, 734, 732, 727, 725), (683, 901, 898, 730, 731, 733, 682), (690, 694, 742, 736, 739, 741, 735), (692, 1018, 1017, 740, 738, 737, 743), (671, 672, 675, 515, 491), (712, 678, 479, 377), (640, 639, 389, 395), (681, 684, 687, 509, 497), (714, 716, 665, 661, 658), (715, 1023, 1040, 659, 664), (732, 734, 413, 521), (658, 661, 662, 643, 645, 641), (659, 1040, 1035, 644, 642, 660), (682, 733, 443, 437), (708, 705, 704, 371, 383), (669, 679, 419, 407), (725, 727, 726, 728, 729, 730, 898, 899, 723), (676, 900, 896, 744), (733, 731, 359, 443), (668, 1034, 1039, 666), (744, 896, 895, 746), (713, 700, 699, 473, 455), (704, 697, 365, 371), (673, 670, 674, 687, 684, 680), (672, 902, 901, 683, 686, 675), (630, 709, 485, 401), (667, 1033, 912, 685), (638, 640, 395, 431), (699, 698, 341, 473), (688, 1022, 1018, 692, 693, 691, 695, 694, 690), (675, 686, 449, 515), (663, 1037, 1036, 717), (666, 1039, 1033, 667), (703, 913, 909, 633, 639, 640, 638, 632, 634), (679, 713, 455, 419), (677, 679, 669, 670, 673), (678, 903, 902, 672, 671), (639, 633, 630, 401, 389), (686, 683, 682, 437, 449), (717, 1036, 1034, 668), (724, 908, 914, 702), (636, 897, 1020, 637), (674, 670, 669, 407, 425), (687, 674, 425, 509), (631, 632, 638, 431, 503), (637, 1020, 1019, 689), (707, 706, 698, 699, 700, 701), (705, 910, 911, 696, 697, 704), (728, 726, 527, 347), (549, 750, 752, 753, 779, 780, 555, 553, 551), (634, 632, 631, 711, 710, 706, 707), (633, 909, 910, 705, 708, 709, 630), (698, 706, 710, 467, 341), (635, 894, 897, 636), (746, 895, 894, 635), (702, 914, 913, 703), (648, 652, 655, 657, 656, 653, 1038, 1037, 663), (697, 696, 712, 377, 365), (701, 700, 713, 679, 677), (696, 911, 903, 678, 712), (709, 708, 383, 485), (710, 711, 465, 467), (711, 631, 503, 465), (734, 681, 497, 413), (555, 780, 781, 787, 788, 559, 557), (559, 788, 789, 790, 816, 817, 818, 819, 571, 569, 567, 565, 563, 561), (539, 854, 850, 836, 837, 543, 541), (543, 837, 834, 833, 751, 750, 549, 547, 545), (852, 838, 851, 962, 591, 589, 587), (831, 830, 835, 844, 852, 587, 585, 583, 581), (29, 28, 27, 952, 949, 945, 992, 993, 991, 989, 990, 944, 943, 942, 941, 1000, 1005, 1004, 1008, 1007, 873, 859, 857, 978, 977, 976, 975, 974, 965, 966, 973, 846, 845, 847, 848, 849, 979, 5, 4, 3, 969, 967, 858, 860, 861, 874, 876, 875, 877, 878, 879, 1006, 1002, 1001, 1003, 998, 999), (27, 26, 25, 24, 839, 842, 841, 840, 955, 954, 957, 956, 958, 953, 1031, 1032, 1030, 1029, 1028, 1027, 1026, 1023, 1021, 1017, 1018, 1022, 1019, 1020, 897, 894, 895, 896, 900, 899, 898, 901, 902, 903, 892, 893, 890, 889, 888, 885, 887, 886, 884, 881, 883, 882, 880, 757, 756, 776, 754, 8, 7, 6, 5, 979, 980, 981, 982, 862, 863, 865, 864, 891, 866, 869, 868, 867, 870, 871, 872, 873, 1007, 1009, 1010, 1011, 1012, 1014, 1013, 1024, 1025, 1016, 1015, 946, 947, 948, 950, 951, 952), (24, 23, 22, 21, 810, 808, 809, 807, 1071, 1070, 1068, 1066, 1065, 1067, 1069, 1072, 1055, 1056, 1061, 1057, 1059, 928, 926, 925, 924, 923, 922, 921, 917, 919, 918, 920, 769, 770, 771, 767, 766, 763, 11, 10, 9, 8, 754, 755, 777, 778, 758, 759, 760, 761, 765, 764, 916, 915, 905, 906, 904, 907, 892, 903, 911, 910, 909, 913, 914, 908, 912, 1033, 1039, 1034, 1036, 1037, 1038, 1035, 1040, 1023, 1026, 1043, 1045, 1042, 1041, 1064, 1063, 1073, 1074, 1075, 1076, 1077, 1044, 959, 960, 843, 839), (21, 20, 19, 799, 800, 1062, 1051, 1050, 1052, 1053, 1054, 1049, 1048, 1047, 940, 937, 933, 938, 939, 935, 13, 12, 11, 763, 762, 768, 782, 784, 783, 786, 785, 772, 773, 775, 774, 931, 930, 929, 927, 928, 1059, 1060, 1058, 796, 797, 801, 803, 805, 806, 804, 802, 821, 822, 825, 824, 823, 810), (19, 18, 17, 16, 15, 14, 13, 935, 934, 936, 932, 1046, 791, 792, 813, 811, 812, 814, 815, 793, 794, 795, 798, 799), (828, 826, 827, 832, 831, 581, 579, 577, 575), (819, 820, 829, 828, 575, 573, 571)])
me_cylinder_004.use_remesh_preserve_volume = False
me_cylinder_004.use_remesh_preserve_attributes = False
me_cylinder_004.use_mirror_vertex_groups = False
me_cylinder_004.update()

# ---- objects
ob_cylinder_002 = bpy.data.objects.new('Cylinder.002', me_cylinder_004)

# ---- transforms, parenting, visibility, modifiers, constraints
ob_cylinder_002.location = (0.0, 0.0, 0.0)
ob_cylinder_002.scale = (1.0, 1.0, 1.071)
ob_cylinder_002.lineart.crease_threshold = 0.0

# ---- collection membership
col_collection_1.objects.link(ob_cylinder_002)

# ---- scene / render settings (as saved in the file)
scene.frame_start = 1; scene.frame_end = 250; scene.frame_set(1)
scene.render.engine = 'BLENDER_EEVEE_NEXT'
scene.render.resolution_percentage = 50
scene.render.dither_intensity = 0.0
scene.cycles.use_denoising = False
scene.cycles.samples = 128
scene.cycles.sampling_pattern = 'TABULATED_SOBOL'
scene.cycles.use_adaptive_sampling = False
scene.cycles.use_light_tree = False
scene.cycles.blur_glossy = 0.0
scene.cycles.sample_clamp_indirect = 0.0
scene.view_settings.view_transform = 'Standard'
scene.unit_settings.scale_length = 0.001
bpy.context.view_layer.update()

# ---- added for rendering (the .blend has no active camera and no usable light): camera, sun
cam_auto = bpy.data.cameras.new('AutoCamera')
cam_auto.lens = 50.0
cam_auto.sensor_width = 36.0
cam_auto.clip_end = 1200.07
ob_auto_camera = bpy.data.objects.new('AutoCamera', cam_auto)
scene.collection.objects.link(ob_auto_camera)
ob_auto_camera.location = (68.3806, -82.0567, 51.4545)
ob_auto_camera.rotation_euler = (1.09748, -7.21219e-08, 0.694738)
scene.camera = ob_auto_camera
light_auto_sun = bpy.data.lights.new('AutoSun', 'SUN')
light_auto_sun.energy = 3.0
light_auto_sun.angle = 0.0523599
ob_auto_sun = bpy.data.objects.new('AutoSun', light_auto_sun)
scene.collection.objects.link(ob_auto_sun)
ob_auto_sun.rotation_euler = (0.872665, 0.174533, 0.523599)
bpy.context.view_layer.update()
